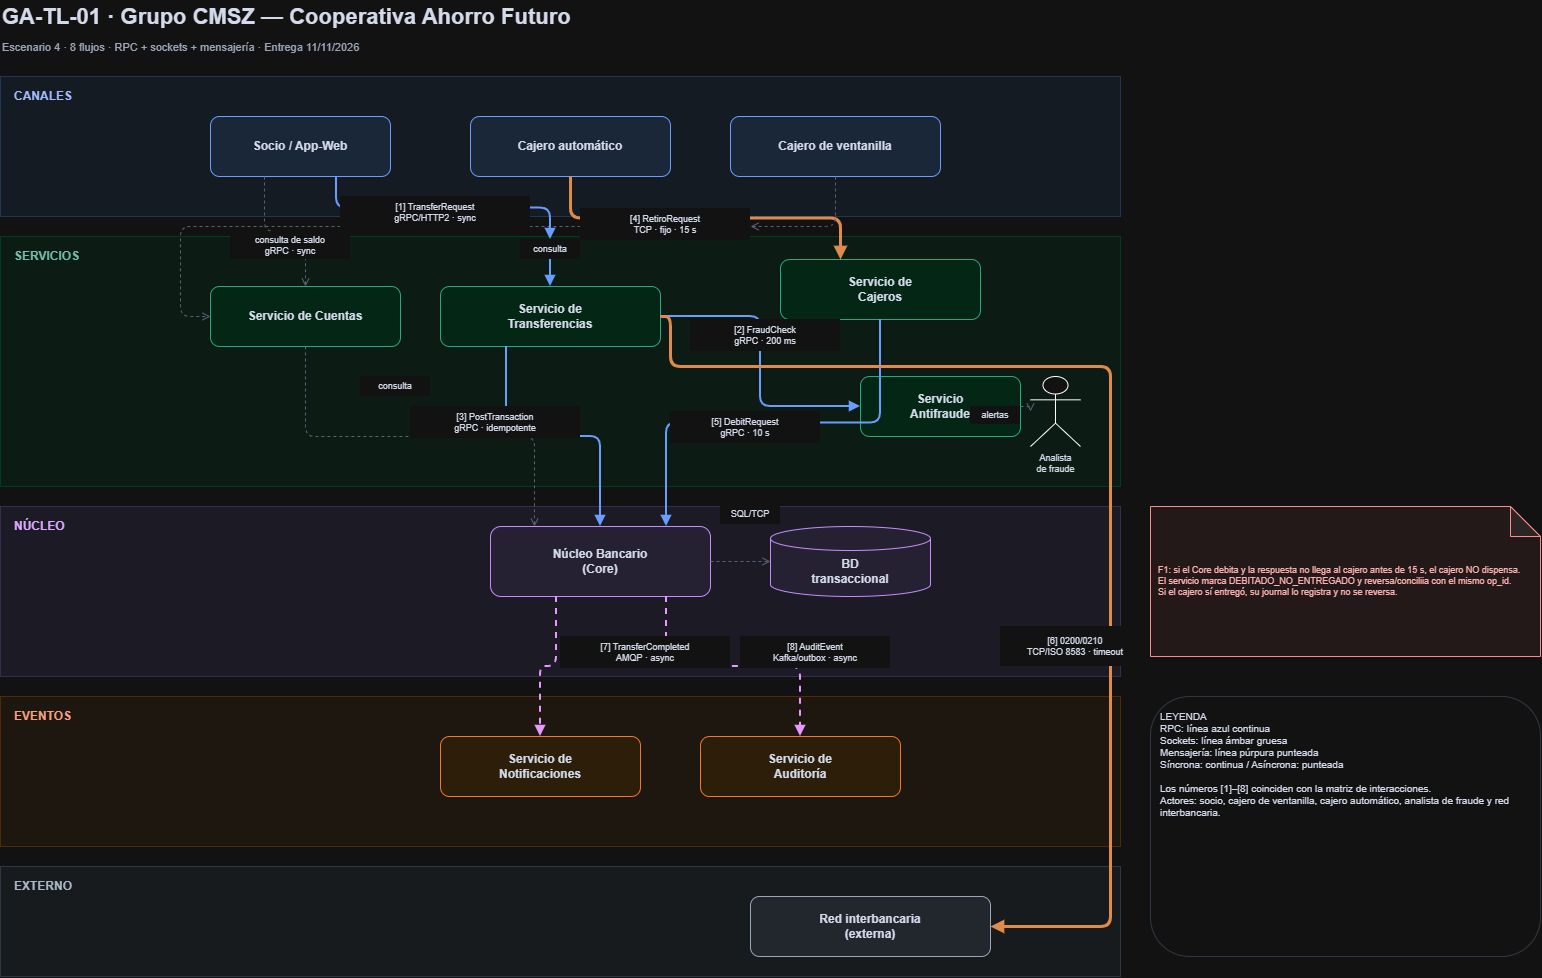

The diagram above was exported from draw.io. Its source (the exported page's mxGraphModel, read from the mxfile embedded in the PNG):
<mxGraphModel dx="1030" dy="534" grid="1" gridSize="10" guides="1" tooltips="1" connect="1" arrows="1" fold="1" page="1" pageScale="1" pageWidth="1600" pageHeight="1050" background="#FFFFFF" math="0" shadow="0">
  <root>
    <mxCell id="0" />
    <mxCell id="1" parent="0" />
    <mxCell id="lane_canales" parent="1" style="rounded=0;whiteSpace=wrap;html=1;fillColor=#EFF6FF;strokeColor=#BFDBFE;" value="" vertex="1">
      <mxGeometry height="140" width="1120" x="30" y="90" as="geometry" />
    </mxCell>
    <mxCell id="lane_canales_label" parent="1" style="text;html=1;align=left;verticalAlign=middle;fontSize=12;fontStyle=1;fontColor=#1E3A8A;" value="CANALES" vertex="1">
      <mxGeometry height="24" width="160" x="42" y="98" as="geometry" />
    </mxCell>
    <mxCell id="lane_servicios" parent="1" style="rounded=0;whiteSpace=wrap;html=1;fillColor=#ECFDF5;strokeColor=#A7F3D0;" value="" vertex="1">
      <mxGeometry height="250" width="1120" x="30" y="250" as="geometry" />
    </mxCell>
    <mxCell id="lane_servicios_label" parent="1" style="text;html=1;align=left;verticalAlign=middle;fontSize=12;fontStyle=1;fontColor=#065F46;" value="SERVICIOS" vertex="1">
      <mxGeometry height="24" width="160" x="42" y="258" as="geometry" />
    </mxCell>
    <mxCell id="lane_nucleo" parent="1" style="rounded=0;whiteSpace=wrap;html=1;fillColor=#F5F3FF;strokeColor=#DDD6FE;" value="" vertex="1">
      <mxGeometry height="170" width="1120" x="30" y="520" as="geometry" />
    </mxCell>
    <mxCell id="lane_nucleo_label" parent="1" style="text;html=1;align=left;verticalAlign=middle;fontSize=12;fontStyle=1;fontColor=#5B21B6;" value="NÚCLEO" vertex="1">
      <mxGeometry height="24" width="160" x="42" y="528" as="geometry" />
    </mxCell>
    <mxCell id="lane_eventos" parent="1" style="rounded=0;whiteSpace=wrap;html=1;fillColor=#FFF7ED;strokeColor=#FED7AA;" value="" vertex="1">
      <mxGeometry height="150" width="1120" x="30" y="710" as="geometry" />
    </mxCell>
    <mxCell id="lane_eventos_label" parent="1" style="text;html=1;align=left;verticalAlign=middle;fontSize=12;fontStyle=1;fontColor=#9A3412;" value="EVENTOS" vertex="1">
      <mxGeometry height="24" width="160" x="42" y="718" as="geometry" />
    </mxCell>
    <mxCell id="lane_externo" parent="1" style="rounded=0;whiteSpace=wrap;html=1;fillColor=#F1F5F9;strokeColor=#CBD5E1;" value="" vertex="1">
      <mxGeometry height="110" width="1120" x="30" y="880" as="geometry" />
    </mxCell>
    <mxCell id="lane_externo_label" parent="1" style="text;html=1;align=left;verticalAlign=middle;fontSize=12;fontStyle=1;fontColor=#334155;" value="EXTERNO" vertex="1">
      <mxGeometry height="24" width="160" x="42" y="888" as="geometry" />
    </mxCell>
    <mxCell id="title" parent="1" style="text;html=1;align=left;verticalAlign=middle;fontSize=22;fontStyle=1;fontColor=#0F172A;" value="GA-TL-01 · Grupo CMSZ — Cooperativa Ahorro Futuro" vertex="1">
      <mxGeometry height="34" width="1120" x="30" y="14" as="geometry" />
    </mxCell>
    <mxCell id="subtitle" parent="1" style="text;html=1;align=left;verticalAlign=middle;fontSize=11;fontColor=#475569;" value="Escenario 4 · 8 flujos · RPC + sockets + mensajería · Entrega 11/11/2026" vertex="1">
      <mxGeometry height="22" width="1120" x="30" y="50" as="geometry" />
    </mxCell>
    <mxCell id="box_app" parent="1" style="rounded=1;whiteSpace=wrap;html=1;fillColor=#DBEAFE;strokeColor=#2563EB;fontColor=#0F172A;fontSize=12;fontStyle=1;" value="Socio / App-Web" vertex="1">
      <mxGeometry height="60" width="180" x="240" y="130" as="geometry" />
    </mxCell>
    <mxCell id="box_atm" parent="1" style="rounded=1;whiteSpace=wrap;html=1;fillColor=#DBEAFE;strokeColor=#2563EB;fontColor=#0F172A;fontSize=12;fontStyle=1;" value="Cajero automático" vertex="1">
      <mxGeometry height="60" width="200" x="500" y="130" as="geometry" />
    </mxCell>
    <mxCell id="box_teller" parent="1" style="rounded=1;whiteSpace=wrap;html=1;fillColor=#DBEAFE;strokeColor=#2563EB;fontColor=#0F172A;fontSize=12;fontStyle=1;" value="Cajero de ventanilla" vertex="1">
      <mxGeometry height="60" width="210" x="760" y="130" as="geometry" />
    </mxCell>
    <mxCell id="box_accounts" parent="1" style="rounded=1;whiteSpace=wrap;html=1;fillColor=#D1FAE5;strokeColor=#059669;fontColor=#0F172A;fontSize=12;fontStyle=1;" value="Servicio de Cuentas" vertex="1">
      <mxGeometry height="60" width="190" x="240" y="300" as="geometry" />
    </mxCell>
    <mxCell id="box_tx" parent="1" style="rounded=1;whiteSpace=wrap;html=1;fillColor=#D1FAE5;strokeColor=#059669;fontColor=#0F172A;fontSize=12;fontStyle=1;" value="Servicio de&#10;Transferencias" vertex="1">
      <mxGeometry height="60" width="220" x="470" y="300" as="geometry" />
    </mxCell>
    <mxCell id="box_atm_service" parent="1" style="rounded=1;whiteSpace=wrap;html=1;fillColor=#D1FAE5;strokeColor=#059669;fontColor=#0F172A;fontSize=12;fontStyle=1;" value="Servicio de&#10;Cajeros" vertex="1">
      <mxGeometry height="60" width="200" x="810" y="273" as="geometry" />
    </mxCell>
    <mxCell id="box_fraud" parent="1" style="rounded=1;whiteSpace=wrap;html=1;fillColor=#D1FAE5;strokeColor=#059669;fontColor=#0F172A;fontSize=12;fontStyle=1;" value="Servicio&#10;Antifraude" vertex="1">
      <mxGeometry height="60" width="160" x="890" y="390" as="geometry" />
    </mxCell>
    <mxCell id="actor_analyst" parent="1" style="shape=umlActor;verticalLabelPosition=bottom;verticalAlign=top;html=1;fontSize=11;fontColor=#0F172A;" value="" vertex="1">
      <mxGeometry height="70" width="50" x="1060" y="390" as="geometry" />
    </mxCell>
    <mxCell id="actor_analyst_label" parent="1" style="text;html=1;align=center;verticalAlign=middle;fontSize=9;fontColor=#0F172A;" value="Analista&#10;de fraude" vertex="1">
      <mxGeometry height="30" width="100" x="1035" y="462" as="geometry" />
    </mxCell>
    <mxCell id="box_core" parent="1" style="rounded=1;whiteSpace=wrap;html=1;fillColor=#EDE9FE;strokeColor=#7C3AED;fontColor=#0F172A;fontSize=12;fontStyle=1;" value="Núcleo Bancario&#10;(Core)" vertex="1">
      <mxGeometry height="70" width="220" x="520" y="540" as="geometry" />
    </mxCell>
    <mxCell id="box_db" parent="1" style="shape=cylinder3;whiteSpace=wrap;html=1;boundedLbl=1;backgroundOutline=1;size=12;fillColor=#EDE9FE;strokeColor=#7C3AED;fontColor=#0F172A;fontSize=12;fontStyle=1;" value="BD&#10;transaccional" vertex="1">
      <mxGeometry height="70" width="160" x="800" y="540" as="geometry" />
    </mxCell>
    <mxCell id="box_notif" parent="1" style="rounded=1;whiteSpace=wrap;html=1;fillColor=#FFEDD5;strokeColor=#EA580C;fontColor=#0F172A;fontSize=12;fontStyle=1;" value="Servicio de&#10;Notificaciones" vertex="1">
      <mxGeometry height="60" width="200" x="470" y="750" as="geometry" />
    </mxCell>
    <mxCell id="box_audit" parent="1" style="rounded=1;whiteSpace=wrap;html=1;fillColor=#FFEDD5;strokeColor=#EA580C;fontColor=#0F172A;fontSize=12;fontStyle=1;" value="Servicio de&#10;Auditoría" vertex="1">
      <mxGeometry height="60" width="200" x="730" y="750" as="geometry" />
    </mxCell>
    <mxCell id="box_interbank" parent="1" style="rounded=1;whiteSpace=wrap;html=1;fillColor=#E2E8F0;strokeColor=#475569;fontColor=#0F172A;fontSize=12;fontStyle=1;" value="Red interbancaria&#10;(externa)" vertex="1">
      <mxGeometry height="60" width="240" x="780" y="910" as="geometry" />
    </mxCell>
    <mxCell id="e1" edge="1" parent="1" source="lbl_teller" style="edgeStyle=orthogonalEdgeStyle;rounded=1;html=1;strokeColor=#2563EB;strokeWidth=2;endArrow=block;endFill=1;fontSize=9;fontColor=#0F172A;labelBackgroundColor=#FFFFFF;entryX=0.5;entryY=0;entryDx=0;entryDy=0;" target="box_tx" value="">
      <mxGeometry relative="1" as="geometry" />
    </mxCell>
    <mxCell id="e2" edge="1" parent="1" source="box_tx" style="edgeStyle=orthogonalEdgeStyle;rounded=1;html=1;strokeColor=#2563EB;strokeWidth=2;endArrow=block;endFill=1;fontSize=9;fontColor=#0F172A;labelBackgroundColor=#FFFFFF;exitX=1;exitY=0.5;exitDx=0;exitDy=0;entryX=0;entryY=0.5;entryDx=0;entryDy=0;" target="box_fraud" value="">
      <mxGeometry relative="1" as="geometry" />
    </mxCell>
    <mxCell id="e3" edge="1" parent="1" source="box_tx" style="edgeStyle=orthogonalEdgeStyle;rounded=1;html=1;strokeColor=#2563EB;strokeWidth=2;endArrow=block;endFill=1;fontSize=9;fontColor=#0F172A;labelBackgroundColor=#FFFFFF;exitX=0.3;exitY=1;exitDx=0;exitDy=0;entryX=0.5;entryY=0;entryDx=0;entryDy=0;" target="box_core" value="">
      <mxGeometry relative="1" as="geometry" />
    </mxCell>
    <mxCell id="e4" edge="1" parent="1" source="box_atm" style="edgeStyle=orthogonalEdgeStyle;rounded=1;html=1;strokeColor=#B45309;strokeWidth=3;endArrow=block;endFill=1;fontSize=9;fontColor=#0F172A;labelBackgroundColor=#FFFFFF;exitX=0.5;exitY=1;exitDx=0;exitDy=0;entryX=0.3;entryY=0;entryDx=0;entryDy=0;" target="box_atm_service" value="">
      <mxGeometry relative="1" as="geometry" />
    </mxCell>
    <mxCell id="e5" edge="1" parent="1" source="box_atm_service" style="edgeStyle=orthogonalEdgeStyle;rounded=1;html=1;strokeColor=#2563EB;strokeWidth=2;endArrow=block;endFill=1;fontSize=9;fontColor=#0F172A;labelBackgroundColor=#FFFFFF;exitX=0.5;exitY=1;exitDx=0;exitDy=0;entryX=0.8;entryY=0;entryDx=0;entryDy=0;" target="box_core" value="">
      <mxGeometry relative="1" as="geometry" />
    </mxCell>
    <mxCell id="e6" edge="1" parent="1" source="box_tx" style="edgeStyle=orthogonalEdgeStyle;rounded=1;html=1;strokeColor=#B45309;strokeWidth=3;endArrow=block;endFill=1;fontSize=9;fontColor=#0F172A;labelBackgroundColor=#FFFFFF;exitX=1;exitY=0.5;exitDx=0;exitDy=0;entryX=1;entryY=0.5;entryDx=0;entryDy=0;" target="box_interbank" value="">
      <mxGeometry relative="1" as="geometry">
        <Array as="points">
          <mxPoint x="700" y="330" />
          <mxPoint x="700" y="380" />
          <mxPoint x="1140" y="380" />
          <mxPoint x="1140" y="940" />
        </Array>
      </mxGeometry>
    </mxCell>
    <mxCell id="e7" edge="1" parent="1" source="box_core" style="edgeStyle=orthogonalEdgeStyle;rounded=1;html=1;strokeColor=#7E22CE;strokeWidth=2;dashed=1;endArrow=block;endFill=1;fontSize=9;fontColor=#0F172A;labelBackgroundColor=#FFFFFF;exitX=0.3;exitY=1;exitDx=0;exitDy=0;entryX=0.5;entryY=0;entryDx=0;entryDy=0;" target="box_notif" value="">
      <mxGeometry relative="1" as="geometry" />
    </mxCell>
    <mxCell id="e8" edge="1" parent="1" source="box_core" style="edgeStyle=orthogonalEdgeStyle;rounded=1;html=1;strokeColor=#7E22CE;strokeWidth=2;dashed=1;endArrow=block;endFill=1;fontSize=9;fontColor=#0F172A;labelBackgroundColor=#FFFFFF;exitX=0.8;exitY=1;exitDx=0;exitDy=0;entryX=0.5;entryY=0;entryDx=0;entryDy=0;" target="box_audit" value="">
      <mxGeometry relative="1" as="geometry" />
    </mxCell>
    <mxCell id="e_read_app" edge="1" parent="1" source="box_app" style="edgeStyle=orthogonalEdgeStyle;rounded=1;html=1;strokeColor=#94A3B8;strokeWidth=1;dashed=1;endArrow=open;endFill=0;fontSize=8;fontColor=#475569;labelBackgroundColor=#FFFFFF;exitX=0.3;exitY=1;exitDx=0;exitDy=0;entryX=0.5;entryY=0;entryDx=0;entryDy=0;" target="box_accounts" value="">
      <mxGeometry relative="1" as="geometry" />
    </mxCell>
    <mxCell id="e_read_core" edge="1" parent="1" source="box_accounts" style="edgeStyle=orthogonalEdgeStyle;rounded=1;html=1;strokeColor=#94A3B8;strokeWidth=1;dashed=1;endArrow=open;endFill=0;fontSize=8;fontColor=#475569;labelBackgroundColor=#FFFFFF;exitX=0.5;exitY=1;exitDx=0;exitDy=0;entryX=0.2;entryY=0;entryDx=0;entryDy=0;" target="box_core" value="">
      <mxGeometry relative="1" as="geometry" />
    </mxCell>
    <mxCell id="e_db" edge="1" parent="1" source="box_core" style="edgeStyle=orthogonalEdgeStyle;rounded=1;html=1;strokeColor=#94A3B8;strokeWidth=1;dashed=1;endArrow=open;endFill=0;fontSize=8;fontColor=#475569;labelBackgroundColor=#FFFFFF;exitX=1;exitY=0.5;exitDx=0;exitDy=0;entryX=0;entryY=0.5;entryDx=0;entryDy=0;" target="box_db" value="">
      <mxGeometry relative="1" as="geometry" />
    </mxCell>
    <mxCell id="e_alert" edge="1" parent="1" source="box_fraud" style="edgeStyle=orthogonalEdgeStyle;rounded=1;html=1;strokeColor=#94A3B8;strokeWidth=1;dashed=1;endArrow=open;endFill=0;fontSize=8;fontColor=#475569;labelBackgroundColor=#FFFFFF;exitX=1;exitY=0.5;exitDx=0;exitDy=0;entryX=0;entryY=0.5;entryDx=0;entryDy=0;" target="actor_analyst" value="">
      <mxGeometry relative="1" as="geometry" />
    </mxCell>
    <mxCell id="e_teller" edge="1" parent="1" source="lbl_e4" style="edgeStyle=orthogonalEdgeStyle;rounded=1;html=1;strokeColor=#94A3B8;strokeWidth=1;dashed=1;endArrow=open;endFill=0;fontSize=8;fontColor=#475569;labelBackgroundColor=#FFFFFF;entryX=0;entryY=0.5;entryDx=0;entryDy=0;" target="box_accounts" value="">
      <mxGeometry relative="1" as="geometry">
        <Array as="points">
          <mxPoint x="210" y="240" />
          <mxPoint x="210" y="330" />
        </Array>
      </mxGeometry>
    </mxCell>
    <mxCell id="lbl_e2" parent="1" style="rounded=0;whiteSpace=wrap;html=1;fillColor=#FFFFFF;strokeColor=none;fontSize=9;fontColor=#0F172A;align=center;verticalAlign=middle;" value="[2] FraudCheck&#10;gRPC · 200 ms" vertex="1">
      <mxGeometry height="32" width="150" x="720" y="333" as="geometry" />
    </mxCell>
    <mxCell id="lbl_e3" parent="1" style="rounded=0;whiteSpace=wrap;html=1;fillColor=#FFFFFF;strokeColor=none;fontSize=9;fontColor=#0F172A;align=center;verticalAlign=middle;" value="[3] PostTransaction&#10;gRPC · idempotente" vertex="1">
      <mxGeometry height="32" width="170" x="440" y="420" as="geometry" />
    </mxCell>
    <mxCell id="lbl_e5" parent="1" style="rounded=0;whiteSpace=wrap;html=1;fillColor=#FFFFFF;strokeColor=none;fontSize=9;fontColor=#0F172A;align=center;verticalAlign=middle;" value="[5] DebitRequest&#10;gRPC · 10 s" vertex="1">
      <mxGeometry height="32" width="150" x="700" y="425" as="geometry" />
    </mxCell>
    <mxCell id="lbl_e6" parent="1" style="rounded=0;whiteSpace=wrap;html=1;fillColor=#FFFFFF;strokeColor=none;fontSize=9;fontColor=#0F172A;align=center;verticalAlign=middle;" value="[6] 0200/0210&#10;TCP/ISO 8583 · timeout" vertex="1">
      <mxGeometry height="40" width="150" x="1030" y="640" as="geometry" />
    </mxCell>
    <mxCell id="lbl_e7" parent="1" style="rounded=0;whiteSpace=wrap;html=1;fillColor=#FFFFFF;strokeColor=none;fontSize=9;fontColor=#0F172A;align=center;verticalAlign=middle;" value="[7] TransferCompleted&#10;AMQP · async" vertex="1">
      <mxGeometry height="32" width="170" x="590" y="650" as="geometry" />
    </mxCell>
    <mxCell id="lbl_e8" parent="1" style="rounded=0;whiteSpace=wrap;html=1;fillColor=#FFFFFF;strokeColor=none;fontSize=9;fontColor=#0F172A;align=center;verticalAlign=middle;" value="[8] AuditEvent&#10;Kafka/outbox · async" vertex="1">
      <mxGeometry height="32" width="150" x="770" y="650" as="geometry" />
    </mxCell>
    <mxCell id="lbl_read_app" parent="1" style="rounded=0;whiteSpace=wrap;html=1;fillColor=#FFFFFF;strokeColor=none;fontSize=9;fontColor=#0F172A;align=center;verticalAlign=middle;" value="consulta de saldo&#10;gRPC · sync" vertex="1">
      <mxGeometry height="28" width="120" x="260" y="245" as="geometry" />
    </mxCell>
    <mxCell id="lbl_read_core" parent="1" style="rounded=0;whiteSpace=wrap;html=1;fillColor=#FFFFFF;strokeColor=none;fontSize=9;fontColor=#0F172A;align=center;verticalAlign=middle;" value="consulta" vertex="1">
      <mxGeometry height="20" width="70" x="390" y="390" as="geometry" />
    </mxCell>
    <mxCell id="lbl_db" parent="1" style="rounded=0;whiteSpace=wrap;html=1;fillColor=#FFFFFF;strokeColor=none;fontSize=9;fontColor=#0F172A;align=center;verticalAlign=middle;" value="SQL/TCP" vertex="1">
      <mxGeometry height="20" width="60" x="750" y="518" as="geometry" />
    </mxCell>
    <mxCell id="lbl_alert" parent="1" style="rounded=0;whiteSpace=wrap;html=1;fillColor=#FFFFFF;strokeColor=none;fontSize=9;fontColor=#0F172A;align=center;verticalAlign=middle;" value="alertas" vertex="1">
      <mxGeometry height="18" width="50" x="1000" y="420" as="geometry" />
    </mxCell>
    <mxCell id="note_f1" parent="1" style="shape=note;whiteSpace=wrap;html=1;backgroundOutline=1;darkOpacity=0.05;fillColor=#FEF2F2;strokeColor=#DC2626;fontColor=#7F1D1D;fontSize=9;align=left;spacing=8;" value="F1: si el Core debita y la respuesta no llega al cajero antes de 15 s, el cajero NO dispensa.&#10;El servicio marca DEBITADO_NO_ENTREGADO y reversa/conciliia con el mismo op_id.&#10;Si el cajero sí entregó, su journal lo registra y no se reversa." vertex="1">
      <mxGeometry height="150" width="390" x="1180" y="520" as="geometry" />
    </mxCell>
    <mxCell id="legend" parent="1" style="rounded=1;whiteSpace=wrap;html=1;align=left;verticalAlign=top;spacing=10;fillColor=#FFFFFF;strokeColor=#CBD5E1;fontColor=#0F172A;fontSize=10;" value="LEYENDA&#10;RPC: línea azul continua&#10;Sockets: línea ámbar gruesa&#10;Mensajería: línea púrpura punteada&#10;Síncrona: continua / Asíncrona: punteada&#10;&#10;Los números [1]–[8] coinciden con la matriz de interacciones.&#10;Actores: socio, cajero de ventanilla, cajero automático, analista de fraude y red interbancaria." vertex="1">
      <mxGeometry height="260" width="390" x="1180" y="710" as="geometry" />
    </mxCell>
    <mxCell id="dscWObvujHnizlVAvnsO-1" edge="1" parent="1" source="box_app" style="edgeStyle=orthogonalEdgeStyle;rounded=1;html=1;strokeColor=#2563EB;strokeWidth=2;endArrow=block;endFill=1;fontSize=9;fontColor=#0F172A;labelBackgroundColor=#FFFFFF;exitX=0.7;exitY=1;exitDx=0;exitDy=0;" target="lbl_teller" value="">
      <mxGeometry relative="1" as="geometry">
        <mxPoint x="366" y="190" as="sourcePoint" />
        <mxPoint x="580" y="300" as="targetPoint" />
      </mxGeometry>
    </mxCell>
    <mxCell id="lbl_teller" parent="1" style="rounded=0;whiteSpace=wrap;html=1;fillColor=#FFFFFF;strokeColor=none;fontSize=9;fontColor=#0F172A;align=center;verticalAlign=middle;" value="consulta" vertex="1">
      <mxGeometry height="20" width="60" x="550" y="253" as="geometry" />
    </mxCell>
    <mxCell id="lbl_e1" parent="1" style="rounded=0;whiteSpace=wrap;html=1;fillColor=#FFFFFF;strokeColor=none;fontSize=9;fontColor=#0F172A;align=center;verticalAlign=middle;" value="[1] TransferRequest&#10;gRPC/HTTP2 · sync" vertex="1">
      <mxGeometry height="32" width="190" x="370" y="210" as="geometry" />
    </mxCell>
    <mxCell id="dscWObvujHnizlVAvnsO-2" edge="1" parent="1" source="box_teller" style="edgeStyle=orthogonalEdgeStyle;rounded=1;html=1;strokeColor=#94A3B8;strokeWidth=1;dashed=1;endArrow=open;endFill=0;fontSize=8;fontColor=#475569;labelBackgroundColor=#FFFFFF;exitX=0.5;exitY=1;exitDx=0;exitDy=0;" target="lbl_e4" value="">
      <mxGeometry relative="1" as="geometry">
        <Array as="points">
          <mxPoint x="865" y="240" />
        </Array>
        <mxPoint x="865" y="190" as="sourcePoint" />
        <mxPoint x="240" y="330" as="targetPoint" />
      </mxGeometry>
    </mxCell>
    <mxCell id="lbl_e4" parent="1" style="rounded=0;whiteSpace=wrap;html=1;fillColor=#FFFFFF;strokeColor=none;fontSize=9;fontColor=#0F172A;align=center;verticalAlign=middle;" value="[4] RetiroRequest&#10;TCP · fijo · 15 s" vertex="1">
      <mxGeometry height="32" width="170" x="610" y="222" as="geometry" />
    </mxCell>
  </root>
</mxGraphModel>